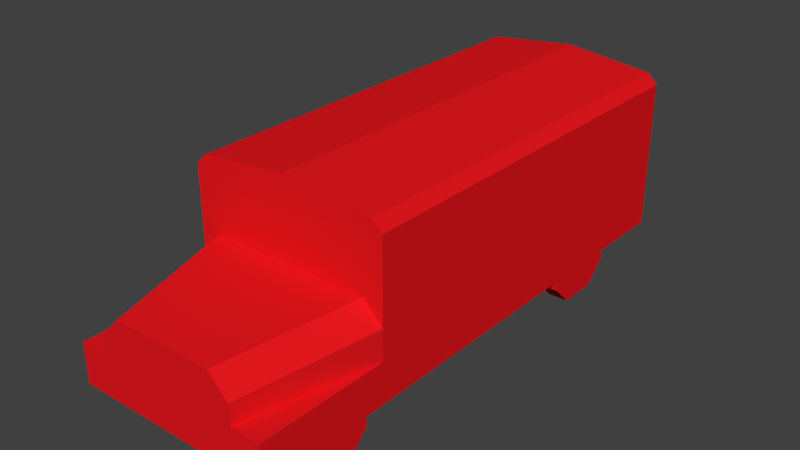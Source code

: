 # Source: bus.blend  (saved by Blender 2.75.0; exported with 4.5.12 LTS)
import bpy
from mathutils import Matrix  # noqa: F401  (used for matrix-valued properties, if any)

bpy.ops.wm.read_factory_settings(use_empty=True)
scene = bpy.context.scene
scene.name = 'Scene'

# ---- collections
col_collection_1 = bpy.data.collections.new('Collection 1'); scene.collection.children.link(col_collection_1)

# ---- materials (node trees are filled in below, after node groups)
mat_carcolor = bpy.data.materials.new('carcolor')
mat_carcolor.alpha_threshold = 0.0
mat_carcolor.use_transparent_shadow = False
mat_carcolor.diffuse_color = (0.8, 0.00946, 0.0133, 1.0)
mat_carcolor.roughness = 0.5

# ---- material node trees

# ---- world
world_world = bpy.data.worlds.new('World'); scene.world = world_world
world_world.color = (0.05088, 0.05088, 0.05088)
world_world.use_sun_shadow = False
world_world.sun_shadow_jitter_overblur = 0.0
world_world.cycles.sampling_method = 'MANUAL'
world_world.cycles.sample_map_resolution = 256

# ---- meshes
me_plane = bpy.data.meshes.new('Plane')
me_plane.from_pydata([(1.2, -3.791, -0.7754), (1.2, 2.689, -0.7754), (1.2, 1.729, -0.7754), (1.2, 0.7689, -0.7754), (1.2, 1.009, -1.135), (1.2, 1.729, -0.8954), (1.2, -2.711, -1.135), (1.2, -3.431, -0.8954), (1.2, -2.471, -0.8954), (1.2, -3.191, -1.135), (1.2, -3.431, -0.7754), (1.2, -2.471, -0.7754), (1.2, 0.7689, -0.8954), (1.2, 1.489, -1.135), (0.96, 1.729, -0.7754), (0.96, 0.7689, -0.7754), (0.96, 1.009, -1.135), (0.96, 1.729, -0.8954), (0.96, -2.711, -1.135), (0.96, -3.431, -0.8954), (0.96, -2.471, -0.8954), (0.96, -3.191, -1.135), (0.96, -3.431, -0.7754), (0.96, -2.471, -0.7754), (0.96, 0.7689, -0.8954), (0.96, 1.489, -1.135), (0.84, -3.791, -0.2954), (1.2, -2.231, -0.2954), (1.2, -3.791, -0.2954), (0.96, -2.231, 0.3046), (1.2, -2.231, 0.0646), (0.84, -3.791, -0.0554), (0.6, -3.791, 0.1846), (1.2, -2.231, 1.025), (1.08, -2.231, 1.145), (1.08, 2.689, 1.145), (1.2, 2.689, 1.025), (-1.2, -3.791, -0.7754), (-1.2, 2.689, -0.7754), (-1.2, 1.729, -0.7754), (-1.2, 0.7689, -0.7754), (-1.2, 1.009, -1.135), (-1.2, 1.729, -0.8954), (-1.2, -2.711, -1.135), (-1.2, -3.431, -0.8954), (-1.2, -2.471, -0.8954), (-1.2, -3.191, -1.135), (-1.2, -3.431, -0.7754), (-1.2, -2.471, -0.7754), (-1.2, 0.7689, -0.8954), (-1.2, 1.489, -1.135), (-0.96, 1.729, -0.7754), (-0.96, 0.7689, -0.7754), (-0.96, 1.009, -1.135), (-0.96, 1.729, -0.8954), (-0.96, -2.711, -1.135), (-0.96, -3.431, -0.8954), (-0.96, -2.471, -0.8954), (-0.96, -3.191, -1.135), (-0.96, -3.431, -0.7754), (-0.96, -2.471, -0.7754), (-0.96, 0.7689, -0.8954), (-0.96, 1.489, -1.135), (3.892e-06, 2.689, 1.265), (3.892e-06, -2.231, 1.265), (-0.84, -3.791, -0.2954), (-1.2, -2.231, -0.2954), (-1.2, -3.791, -0.2954), (-0.96, -2.231, 0.3046), (-1.2, -2.231, 0.0646), (-0.84, -3.791, -0.0554), (-0.6, -3.791, 0.1846), (-1.2, -2.231, 1.025), (-1.08, -2.231, 1.145), (-1.08, 2.689, 1.145), (-1.2, 2.689, 1.025)], [], [(5, 13, 25, 17), (13, 4, 16, 25), (11, 8, 20, 23), (7, 10, 22, 19), (2, 5, 17, 14), (9, 7, 19, 21), (4, 12, 24, 16), (6, 9, 21, 18), (8, 6, 18, 20), (12, 3, 15, 24), (21, 19, 22, 23, 20, 18), (15, 14, 17, 25, 16, 24), (1, 38, 75, 74, 63, 35, 36), (68, 71, 32, 29), (26, 28, 27), (30, 31, 26, 27), (37, 0, 28, 26, 31, 32, 71, 70, 65, 67), (34, 35, 63, 64), (29, 32, 31, 30), (35, 34, 33, 36), (37, 47, 59, 60, 48, 40, 52, 51, 39, 38, 1, 2, 14, 15, 3, 11, 23, 22, 10, 0), (72, 69, 68, 29, 30, 33, 34, 64, 73), (3, 12, 4, 13, 5, 2), (9, 6, 8, 11, 10, 7), (10, 11, 3, 2, 1, 36, 33, 30, 27, 28, 0), (42, 54, 62, 50), (50, 62, 53, 41), (48, 60, 57, 45), (44, 56, 59, 47), (39, 51, 54, 42), (46, 58, 56, 44), (41, 53, 61, 49), (43, 55, 58, 46), (45, 57, 55, 43), (49, 61, 52, 40), (58, 55, 57, 60, 59, 56), (52, 61, 53, 62, 54, 51), (65, 66, 67), (69, 66, 65, 70), (68, 69, 70, 71), (74, 75, 72, 73), (40, 39, 42, 50, 41, 49), (46, 44, 47, 48, 45, 43), (47, 37, 67, 66, 69, 72, 75, 38, 39, 40, 48), (74, 73, 64, 63)])
_uv = me_plane.uv_layers.new(name='UVMap')
_uv.uv.foreach_set('vector', [0.9625, 0.8375, 0.9625, 0.8125, 0.9875, 0.8125, 0.9875, 0.8375, 0.9625, 0.8125, 0.9625, 0.7625, 0.9875, 0.7625, 0.9875, 0.8125, 0.5, 0.825, 0.5125, 0.825, 0.5125, 0.85, 0.5, 0.85, 0.2625, 0.8375, 0.275, 0.8375, 0.275, 0.8625, 0.2625, 0.8625, 0.2375, 0.8625, 0.225, 0.8625, 0.225, 0.8375, 0.2375, 0.8375, 0.4375, 0.9, 0.4375, 0.925, 0.4125, 0.925, 0.4125, 0.9, 0.9625, 0.7625, 0.9625, 0.725, 0.9875, 0.725, 0.9875, 0.7625, 0.4375, 0.85, 0.4375, 0.9, 0.4125, 0.9, 0.4125, 0.85, 0.4375, 0.825, 0.4375, 0.85, 0.4125, 0.85, 0.4125, 0.825, 0.2375, 0.8375, 0.2625, 0.8375, 0.2625, 0.8625, 0.2375, 0.8625, 0.225, 0.75, 0.2625, 0.725, 0.275, 0.725, 0.275, 0.8375, 0.2625, 0.8375, 0.225, 0.8125, 0.875, 0.725, 0.875, 0.8375, 0.8625, 0.8375, 0.825, 0.8125, 0.825, 0.7625, 0.8625, 0.725, 0.95, -0.3625, 0.95, -0.1, 0.7375, -0.1, 0.725, -0.1125, 0.7, -0.2375, 0.725, -0.35, 0.7375, -0.3625, 0.0, 0.725, 0.1875, 0.7625, 0.1875, 0.9, 0.0, 0.95, 1.25, -0.1125, 1.2, -0.125, 1.25, -0.3, 0.9, 0.175, 0.9125, 0.0, 0.9375, 0.0, 0.9375, 0.175, 0.7125, 1.0, 0.7125, 0.725, 0.775, 0.725, 0.775, 0.775, 0.8, 0.775, 0.825, 0.8, 0.825, 0.9375, 0.8, 0.9625, 0.775, 0.9625, 0.775, 1.0, 0.15, -0.0375, 0.15, -0.5875, 0.275, -0.5875, 0.275, -0.0375, 0.875, 0.175, 0.8875, 0.0, 0.9125, 0.0, 0.9, 0.175, -0.075, -0.5125, -0.075, 0.0375, -0.0875, 0.0375, -0.0875, -0.5125, 0.0, 0.725, 0.0, 0.6875, 0.025, 0.6875, 0.025, 0.575, 0.0, 0.575, 0.0, 0.2125, 0.025, 0.2125, 0.025, 0.1125, 0.0, 0.1125, 0.0, 0.0, 0.2875, 0.0, 0.2875, 0.1125, 0.2625, 0.1125, 0.2625, 0.2125, 0.2875, 0.2125, 0.2875, 0.575, 0.2625, 0.575, 0.2625, 0.6875, 0.2875, 0.6875, 0.2875, 0.725, 0.6875, 1.0, 0.575, 1.0, 0.6, 0.975, 0.6, 0.7625, 0.575, 0.725, 0.6875, 0.725, 0.7, 0.75, 0.7125, 0.8625, 0.7, 0.9875, 0.525, 0.7375, 0.5375, 0.7375, 0.575, 0.7625, 0.575, 0.8125, 0.5375, 0.8375, 0.525, 0.8375, 0.4125, 0.85, 0.4125, 0.9, 0.3875, 0.925, 0.375, 0.925, 0.375, 0.825, 0.3875, 0.825, 1.0, 0.0375, 1.0, 0.15, 1.0, 0.5125, 1.0, 0.625, 1.0, 0.725, 0.7875, 0.725, 0.7875, 0.175, 0.9, 0.175, 0.9375, 0.175, 0.9375, 0.0, 1.0, 0.0, 0.4375, 0.825, 0.475, 0.825, 0.475, 0.85, 0.4375, 0.85, 0.4375, 0.85, 0.475, 0.85, 0.475, 0.9, 0.4375, 0.9, 0.8625, 0.8375, 0.8625, 0.8625, 0.8375, 0.8625, 0.8375, 0.8375, 0.8625, 0.8625, 0.8625, 0.8375, 0.875, 0.8375, 0.875, 0.8625, 0.8375, 0.8375, 0.8375, 0.8625, 0.825, 0.8625, 0.825, 0.8375, 0.475, 0.9, 0.5, 0.9, 0.5, 0.925, 0.475, 0.925, 0.4375, 0.9, 0.475, 0.9, 0.475, 0.925, 0.4375, 0.925, 0.475, 0.85, 0.5, 0.85, 0.5, 0.9, 0.475, 0.9, 0.475, 0.825, 0.5, 0.825, 0.5, 0.85, 0.475, 0.85, 0.8875, 0.8375, 0.8875, 0.8625, 0.875, 0.8625, 0.875, 0.8375, 0.9625, 0.7625, 0.9625, 0.8125, 0.925, 0.8375, 0.9125, 0.8375, 0.9125, 0.725, 0.925, 0.725, 0.875, 0.725, 0.8875, 0.725, 0.9125, 0.7625, 0.9125, 0.8125, 0.8875, 0.8375, 0.875, 0.8375, 0.1875, 0.9, 0.225, 0.725, 0.225, 0.9, 0.6875, -0.1125, 0.65, -0.1125, 0.65, -0.3, 0.675, -0.3, 0.6125, -0.1125, 0.575, -0.1, 0.5625, -0.2875, 0.6, -0.2875, 0.4125, -0.7, 0.425, -0.7, 0.425, -0.15, 0.4125, -0.15, 0.325, 0.825, 0.325, 0.925, 0.3125, 0.925, 0.2875, 0.9, 0.2875, 0.85, 0.3125, 0.825, 0.375, 0.9, 0.3375, 0.925, 0.325, 0.925, 0.325, 0.825, 0.3375, 0.825, 0.375, 0.85, 0.525, 0.65, 0.525, 0.6875, 0.475, 0.6875, 0.475, 0.525, 0.4375, 0.525, 0.325, 0.525, 0.325, 0.0125, 0.525, 0.0125, 0.525, 0.1125, 0.525, 0.2125, 0.525, 0.55, 0.3625, -0.6125, 0.3625, -0.05, 0.2375, -0.05, 0.2375, -0.6125])
me_plane.materials.append(mat_carcolor)
me_plane.use_remesh_preserve_volume = False
me_plane.use_remesh_preserve_attributes = False
me_plane.use_mirror_vertex_groups = False
me_plane.update()

# ---- objects
ob_plane = bpy.data.objects.new('Plane', me_plane)

# ---- transforms, parenting, visibility, modifiers, constraints
ob_plane.location = (-3.892e-06, 0.07109, 0.7754)
ob_plane.lineart.crease_threshold = 0.0

# ---- collection membership
col_collection_1.objects.link(ob_plane)

# ---- scene / render settings (as saved in the file)
scene.frame_start = 1; scene.frame_end = 250; scene.frame_set(254)
scene.render.engine = 'BLENDER_EEVEE_NEXT'
scene.render.resolution_percentage = 50
scene.render.dither_intensity = 0.0
scene.cycles.use_denoising = False
scene.cycles.samples = 10
scene.cycles.sampling_pattern = 'TABULATED_SOBOL'
scene.cycles.light_sampling_threshold = 0.0
scene.cycles.use_adaptive_sampling = False
scene.cycles.use_light_tree = False
scene.cycles.blur_glossy = 0.0
scene.cycles.pixel_filter_type = 'GAUSSIAN'
scene.cycles.sample_clamp_indirect = 0.0
scene.view_settings.view_transform = 'Standard'
bpy.context.view_layer.update()

# ---- added for rendering (the .blend has no active camera and no usable light): camera, sun
cam_auto = bpy.data.cameras.new('AutoCamera')
cam_auto.lens = 50.0
cam_auto.sensor_width = 36.0
cam_auto.clip_end = 1000.0
ob_auto_camera = bpy.data.objects.new('AutoCamera', cam_auto)
scene.collection.objects.link(ob_auto_camera)
ob_auto_camera.location = (6.76809, -8.60171, 6.25447)
ob_auto_camera.rotation_euler = (1.09748, -7.21219e-08, 0.694738)
scene.camera = ob_auto_camera
light_auto_sun = bpy.data.lights.new('AutoSun', 'SUN')
light_auto_sun.energy = 3.0
light_auto_sun.angle = 0.0523599
ob_auto_sun = bpy.data.objects.new('AutoSun', light_auto_sun)
scene.collection.objects.link(ob_auto_sun)
ob_auto_sun.rotation_euler = (0.872665, 0.174533, 0.523599)
bpy.context.view_layer.update()

